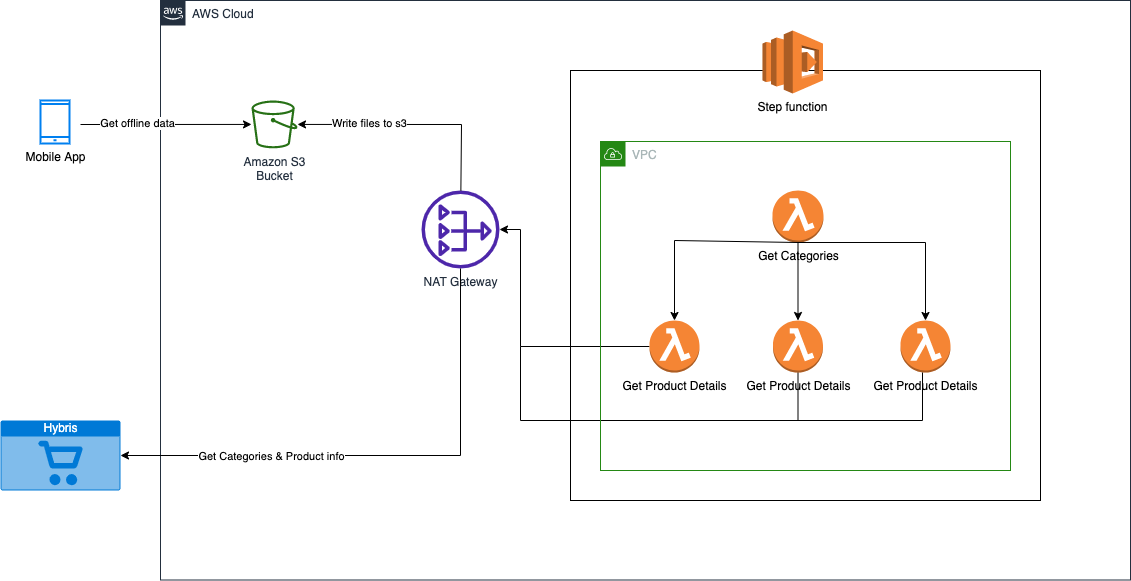

The diagram above was exported from draw.io. Its source (the exported page's mxGraphModel, read from the mxfile embedded in the PNG):
<mxGraphModel dx="1186" dy="1566" grid="1" gridSize="10" guides="1" tooltips="1" connect="1" arrows="1" fold="1" page="1" pageScale="1" pageWidth="1169" pageHeight="827" math="0" shadow="0">
  <root>
    <mxCell id="0" />
    <mxCell id="1" parent="0" />
    <mxCell id="UEzPUAAOIrF-is8g5C7q-175" value="AWS Cloud" style="points=[[0,0],[0.25,0],[0.5,0],[0.75,0],[1,0],[1,0.25],[1,0.5],[1,0.75],[1,1],[0.75,1],[0.5,1],[0.25,1],[0,1],[0,0.75],[0,0.5],[0,0.25]];outlineConnect=0;gradientColor=none;html=1;whiteSpace=wrap;fontSize=12;fontStyle=0;shape=mxgraph.aws4.group;grIcon=mxgraph.aws4.group_aws_cloud_alt;strokeColor=#232F3E;fillColor=none;verticalAlign=top;align=left;spacingLeft=30;fontColor=#232F3E;dashed=0;labelBackgroundColor=#ffffff;container=1;pointerEvents=0;collapsible=0;recursiveResize=0;" parent="1" vertex="1">
      <mxGeometry x="180" y="-760" width="970" height="579.5" as="geometry" />
    </mxCell>
    <mxCell id="i72ja1IpY1nGdW2ATcrb-4" value="" style="rounded=0;whiteSpace=wrap;html=1;" vertex="1" parent="UEzPUAAOIrF-is8g5C7q-175">
      <mxGeometry x="410" y="70" width="470" height="430" as="geometry" />
    </mxCell>
    <mxCell id="UEzPUAAOIrF-is8g5C7q-177" value="Amazon S3&lt;br&gt;Bucket&lt;br&gt;" style="outlineConnect=0;fontColor=#232F3E;gradientColor=none;fillColor=#277116;strokeColor=none;dashed=0;verticalLabelPosition=bottom;verticalAlign=top;align=center;html=1;fontSize=12;fontStyle=0;aspect=fixed;pointerEvents=1;shape=mxgraph.aws4.bucket;labelBackgroundColor=#ffffff;" parent="UEzPUAAOIrF-is8g5C7q-175" vertex="1">
      <mxGeometry x="91" y="100" width="46" height="47.84" as="geometry" />
    </mxCell>
    <mxCell id="i72ja1IpY1nGdW2ATcrb-1" value="Get Categories" style="outlineConnect=0;dashed=0;verticalLabelPosition=bottom;verticalAlign=top;align=center;html=1;shape=mxgraph.aws3.lambda_function;fillColor=#F58534;gradientColor=none;" vertex="1" parent="UEzPUAAOIrF-is8g5C7q-175">
      <mxGeometry x="612" y="190" width="51" height="52" as="geometry" />
    </mxCell>
    <mxCell id="i72ja1IpY1nGdW2ATcrb-34" style="edgeStyle=orthogonalEdgeStyle;rounded=0;orthogonalLoop=1;jettySize=auto;html=1;" edge="1" parent="UEzPUAAOIrF-is8g5C7q-175" source="i72ja1IpY1nGdW2ATcrb-2" target="i72ja1IpY1nGdW2ATcrb-13">
      <mxGeometry relative="1" as="geometry">
        <Array as="points">
          <mxPoint x="360" y="346" />
          <mxPoint x="360" y="229" />
        </Array>
      </mxGeometry>
    </mxCell>
    <mxCell id="i72ja1IpY1nGdW2ATcrb-2" value="Get Product Details" style="outlineConnect=0;dashed=0;verticalLabelPosition=bottom;verticalAlign=top;align=center;html=1;shape=mxgraph.aws3.lambda_function;fillColor=#F58534;gradientColor=none;" vertex="1" parent="UEzPUAAOIrF-is8g5C7q-175">
      <mxGeometry x="489" y="320" width="50" height="52" as="geometry" />
    </mxCell>
    <mxCell id="i72ja1IpY1nGdW2ATcrb-3" value="Step function" style="outlineConnect=0;dashed=0;verticalLabelPosition=bottom;verticalAlign=top;align=center;html=1;shape=mxgraph.aws3.lambda;fillColor=#F58534;gradientColor=none;" vertex="1" parent="UEzPUAAOIrF-is8g5C7q-175">
      <mxGeometry x="602" y="30" width="60.5" height="63" as="geometry" />
    </mxCell>
    <mxCell id="i72ja1IpY1nGdW2ATcrb-35" style="edgeStyle=orthogonalEdgeStyle;rounded=0;orthogonalLoop=1;jettySize=auto;html=1;exitX=0.5;exitY=1;exitDx=0;exitDy=0;exitPerimeter=0;endArrow=none;endFill=0;" edge="1" parent="UEzPUAAOIrF-is8g5C7q-175" source="i72ja1IpY1nGdW2ATcrb-5">
      <mxGeometry relative="1" as="geometry">
        <mxPoint x="360" y="346" as="targetPoint" />
        <Array as="points">
          <mxPoint x="638" y="420" />
          <mxPoint x="360" y="420" />
        </Array>
      </mxGeometry>
    </mxCell>
    <mxCell id="i72ja1IpY1nGdW2ATcrb-5" value="Get Product Details" style="outlineConnect=0;dashed=0;verticalLabelPosition=bottom;verticalAlign=top;align=center;html=1;shape=mxgraph.aws3.lambda_function;fillColor=#F58534;gradientColor=none;" vertex="1" parent="UEzPUAAOIrF-is8g5C7q-175">
      <mxGeometry x="612.5" y="320" width="50" height="52" as="geometry" />
    </mxCell>
    <mxCell id="i72ja1IpY1nGdW2ATcrb-6" value="Get Product Details" style="outlineConnect=0;dashed=0;verticalLabelPosition=bottom;verticalAlign=top;align=center;html=1;shape=mxgraph.aws3.lambda_function;fillColor=#F58534;gradientColor=none;" vertex="1" parent="UEzPUAAOIrF-is8g5C7q-175">
      <mxGeometry x="740" y="320" width="50" height="52" as="geometry" />
    </mxCell>
    <mxCell id="i72ja1IpY1nGdW2ATcrb-7" value="" style="endArrow=classic;html=1;rounded=0;exitX=0.5;exitY=1;exitDx=0;exitDy=0;exitPerimeter=0;" edge="1" parent="UEzPUAAOIrF-is8g5C7q-175" source="i72ja1IpY1nGdW2ATcrb-1" target="i72ja1IpY1nGdW2ATcrb-2">
      <mxGeometry width="50" height="50" relative="1" as="geometry">
        <mxPoint x="560" y="290" as="sourcePoint" />
        <mxPoint x="610" y="240" as="targetPoint" />
        <Array as="points">
          <mxPoint x="514" y="240" />
        </Array>
      </mxGeometry>
    </mxCell>
    <mxCell id="i72ja1IpY1nGdW2ATcrb-8" value="" style="endArrow=classic;html=1;rounded=0;entryX=0.5;entryY=0;entryDx=0;entryDy=0;entryPerimeter=0;" edge="1" parent="UEzPUAAOIrF-is8g5C7q-175" source="i72ja1IpY1nGdW2ATcrb-1" target="i72ja1IpY1nGdW2ATcrb-5">
      <mxGeometry width="50" height="50" relative="1" as="geometry">
        <mxPoint x="560" y="290" as="sourcePoint" />
        <mxPoint x="610" y="240" as="targetPoint" />
      </mxGeometry>
    </mxCell>
    <mxCell id="i72ja1IpY1nGdW2ATcrb-12" value="VPC" style="points=[[0,0],[0.25,0],[0.5,0],[0.75,0],[1,0],[1,0.25],[1,0.5],[1,0.75],[1,1],[0.75,1],[0.5,1],[0.25,1],[0,1],[0,0.75],[0,0.5],[0,0.25]];outlineConnect=0;gradientColor=none;html=1;whiteSpace=wrap;fontSize=12;fontStyle=0;container=1;pointerEvents=0;collapsible=0;recursiveResize=0;shape=mxgraph.aws4.group;grIcon=mxgraph.aws4.group_vpc;strokeColor=#248814;fillColor=none;verticalAlign=top;align=left;spacingLeft=30;fontColor=#AAB7B8;dashed=0;" vertex="1" parent="UEzPUAAOIrF-is8g5C7q-175">
      <mxGeometry x="440" y="141" width="410" height="329" as="geometry" />
    </mxCell>
    <mxCell id="i72ja1IpY1nGdW2ATcrb-13" value="NAT Gateway" style="sketch=0;outlineConnect=0;fontColor=#232F3E;gradientColor=none;fillColor=#4D27AA;strokeColor=none;dashed=0;verticalLabelPosition=bottom;verticalAlign=top;align=center;html=1;fontSize=12;fontStyle=0;aspect=fixed;pointerEvents=1;shape=mxgraph.aws4.nat_gateway;" vertex="1" parent="UEzPUAAOIrF-is8g5C7q-175">
      <mxGeometry x="261" y="190" width="78" height="78" as="geometry" />
    </mxCell>
    <mxCell id="i72ja1IpY1nGdW2ATcrb-22" value="" style="endArrow=classic;html=1;rounded=0;" edge="1" parent="UEzPUAAOIrF-is8g5C7q-175" source="i72ja1IpY1nGdW2ATcrb-13" target="UEzPUAAOIrF-is8g5C7q-177">
      <mxGeometry width="50" height="50" relative="1" as="geometry">
        <mxPoint x="241" y="160" as="sourcePoint" />
        <mxPoint x="291" y="110" as="targetPoint" />
        <Array as="points">
          <mxPoint x="301" y="124" />
        </Array>
      </mxGeometry>
    </mxCell>
    <mxCell id="i72ja1IpY1nGdW2ATcrb-24" value="Write files to s3" style="edgeLabel;html=1;align=center;verticalAlign=middle;resizable=0;points=[];" vertex="1" connectable="0" parent="i72ja1IpY1nGdW2ATcrb-22">
      <mxGeometry x="0.3826" y="-1" relative="1" as="geometry">
        <mxPoint as="offset" />
      </mxGeometry>
    </mxCell>
    <mxCell id="i72ja1IpY1nGdW2ATcrb-9" value="" style="endArrow=classic;html=1;rounded=0;entryX=0.5;entryY=0;entryDx=0;entryDy=0;entryPerimeter=0;exitX=0.5;exitY=1;exitDx=0;exitDy=0;exitPerimeter=0;" edge="1" parent="UEzPUAAOIrF-is8g5C7q-175" source="i72ja1IpY1nGdW2ATcrb-1" target="i72ja1IpY1nGdW2ATcrb-6">
      <mxGeometry width="50" height="50" relative="1" as="geometry">
        <mxPoint x="680" y="240" as="sourcePoint" />
        <mxPoint x="649" y="240" as="targetPoint" />
        <Array as="points">
          <mxPoint x="765" y="242" />
        </Array>
      </mxGeometry>
    </mxCell>
    <mxCell id="i72ja1IpY1nGdW2ATcrb-14" value="Hybris" style="html=1;strokeColor=none;fillColor=#0079D6;labelPosition=center;verticalLabelPosition=middle;verticalAlign=top;align=center;fontSize=12;outlineConnect=0;spacingTop=-6;fontColor=#FFFFFF;sketch=0;shape=mxgraph.sitemap.shopping;" vertex="1" parent="1">
      <mxGeometry x="20" y="-340" width="120" height="70" as="geometry" />
    </mxCell>
    <mxCell id="i72ja1IpY1nGdW2ATcrb-21" value="" style="endArrow=classic;html=1;rounded=0;entryX=1;entryY=0.5;entryDx=0;entryDy=0;entryPerimeter=0;" edge="1" parent="1" source="i72ja1IpY1nGdW2ATcrb-13" target="i72ja1IpY1nGdW2ATcrb-14">
      <mxGeometry width="50" height="50" relative="1" as="geometry">
        <mxPoint x="451" y="-360" as="sourcePoint" />
        <mxPoint x="501" y="-410" as="targetPoint" />
        <Array as="points">
          <mxPoint x="480" y="-305" />
        </Array>
      </mxGeometry>
    </mxCell>
    <mxCell id="i72ja1IpY1nGdW2ATcrb-23" value="Get Categories &amp;amp; Product info" style="edgeLabel;html=1;align=center;verticalAlign=middle;resizable=0;points=[];" vertex="1" connectable="0" parent="i72ja1IpY1nGdW2ATcrb-21">
      <mxGeometry x="0.5974" relative="1" as="geometry">
        <mxPoint x="44" as="offset" />
      </mxGeometry>
    </mxCell>
    <mxCell id="i72ja1IpY1nGdW2ATcrb-25" value="Mobile App" style="html=1;verticalLabelPosition=bottom;align=center;labelBackgroundColor=#ffffff;verticalAlign=top;strokeWidth=2;strokeColor=#0080F0;shadow=0;dashed=0;shape=mxgraph.ios7.icons.smartphone;" vertex="1" parent="1">
      <mxGeometry x="60" y="-660" width="29" height="43" as="geometry" />
    </mxCell>
    <mxCell id="i72ja1IpY1nGdW2ATcrb-26" value="" style="endArrow=classic;html=1;rounded=0;" edge="1" parent="1" target="UEzPUAAOIrF-is8g5C7q-177">
      <mxGeometry width="50" height="50" relative="1" as="geometry">
        <mxPoint x="100" y="-636" as="sourcePoint" />
        <mxPoint x="170" y="-650" as="targetPoint" />
      </mxGeometry>
    </mxCell>
    <mxCell id="i72ja1IpY1nGdW2ATcrb-27" value="Get offline data" style="edgeLabel;html=1;align=center;verticalAlign=middle;resizable=0;points=[];" vertex="1" connectable="0" parent="i72ja1IpY1nGdW2ATcrb-26">
      <mxGeometry x="-0.3333" y="1" relative="1" as="geometry">
        <mxPoint as="offset" />
      </mxGeometry>
    </mxCell>
    <mxCell id="i72ja1IpY1nGdW2ATcrb-36" style="edgeStyle=elbowEdgeStyle;rounded=0;orthogonalLoop=1;jettySize=auto;html=1;exitX=0.5;exitY=1;exitDx=0;exitDy=0;exitPerimeter=0;startArrow=none;startFill=0;endArrow=none;endFill=0;" edge="1" parent="1">
      <mxGeometry relative="1" as="geometry">
        <mxPoint x="817" y="-340" as="targetPoint" />
        <mxPoint x="942" y="-388" as="sourcePoint" />
        <Array as="points">
          <mxPoint x="942" y="-360" />
        </Array>
      </mxGeometry>
    </mxCell>
  </root>
</mxGraphModel>